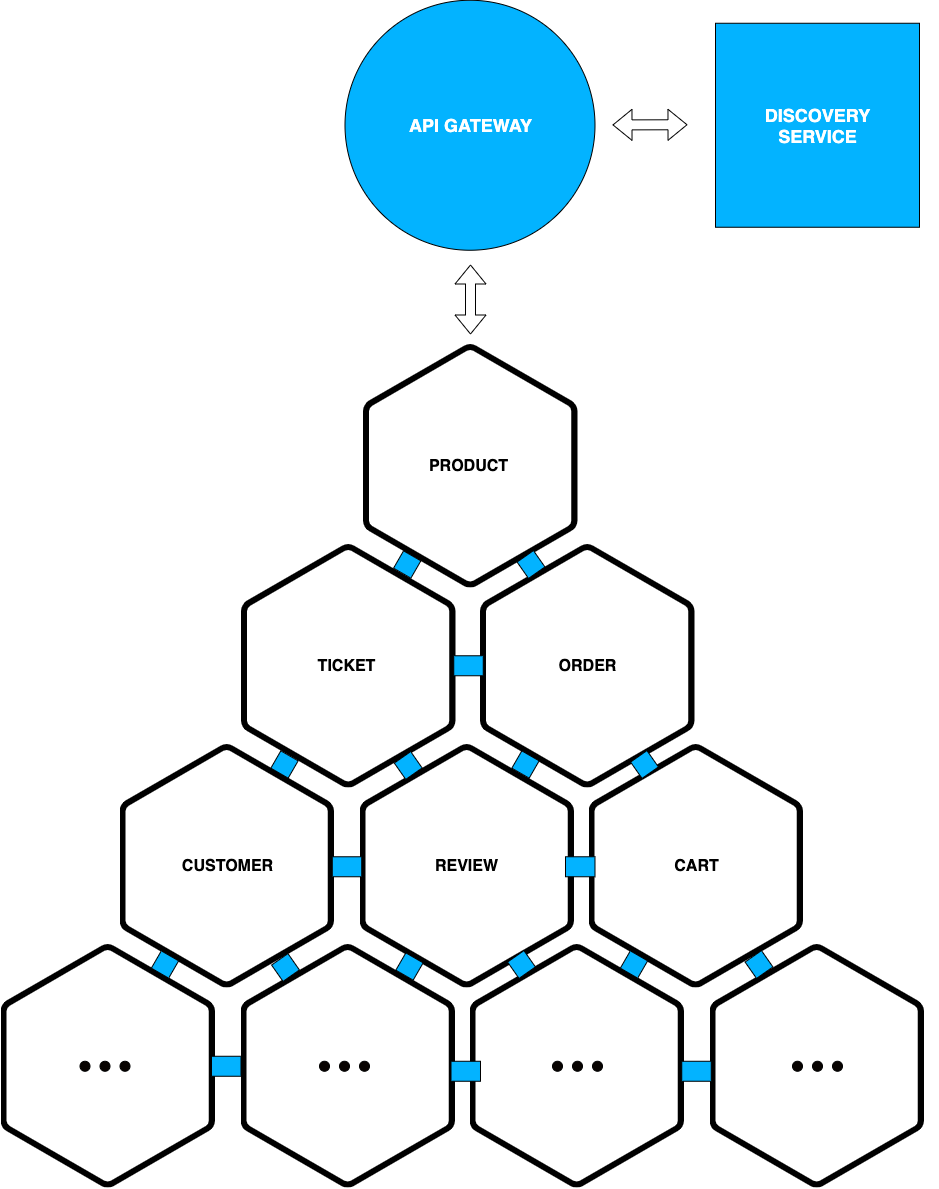

The diagram above was exported from draw.io. Its source (the exported page's mxGraphModel, read from the mxfile embedded in the PNG):
<mxGraphModel dx="3090" dy="2464" grid="0" gridSize="10" guides="1" tooltips="1" connect="1" arrows="1" fold="1" page="1" pageScale="1" pageWidth="827" pageHeight="1169" math="0" shadow="0">
  <root>
    <mxCell id="0" />
    <mxCell id="1" parent="0" />
    <mxCell id="2" value="" style="whiteSpace=wrap;html=1;aspect=fixed;rounded=0;shadow=0;fontSize=18;fontColor=#FFFFFF;fillColor=#03B3FF;" vertex="1" parent="1">
      <mxGeometry x="-209" y="-301.25" width="204" height="204" as="geometry" />
    </mxCell>
    <mxCell id="3" value="" style="ellipse;whiteSpace=wrap;html=1;aspect=fixed;rounded=0;shadow=0;fontSize=18;fontColor=#FFFFFF;fillColor=#03B3FF;" vertex="1" parent="1">
      <mxGeometry x="-579.5" y="-324.25" width="250" height="250" as="geometry" />
    </mxCell>
    <mxCell id="4" value="" style="shape=image;verticalLabelPosition=bottom;labelBackgroundColor=#ffffff;verticalAlign=top;aspect=fixed;imageAspect=0;image=data:image/svg+xml,(base64 omitted: 1368 chars);" vertex="1" parent="1">
      <mxGeometry x="-561" y="20" width="229" height="243.52" as="geometry" />
    </mxCell>
    <mxCell id="5" value="" style="shape=image;verticalLabelPosition=bottom;labelBackgroundColor=#ffffff;verticalAlign=top;aspect=fixed;imageAspect=0;image=data:image/svg+xml,(base64 omitted: 1368 chars);" vertex="1" parent="1">
      <mxGeometry x="-444" y="220" width="229" height="243.52" as="geometry" />
    </mxCell>
    <mxCell id="6" value="ORDER" style="text;html=1;strokeColor=none;fillColor=none;align=center;verticalAlign=middle;whiteSpace=wrap;rounded=0;fontSize=16;fontStyle=1" vertex="1" parent="1">
      <mxGeometry x="-389" y="331.26" width="105" height="21" as="geometry" />
    </mxCell>
    <mxCell id="7" value="" style="shape=image;verticalLabelPosition=bottom;labelBackgroundColor=#ffffff;verticalAlign=top;aspect=fixed;imageAspect=0;image=data:image/svg+xml,(base64 omitted: 1368 chars);" vertex="1" parent="1">
      <mxGeometry x="-683" y="220" width="229" height="243.52" as="geometry" />
    </mxCell>
    <mxCell id="8" value="TICKET" style="text;html=1;strokeColor=none;fillColor=none;align=center;verticalAlign=middle;whiteSpace=wrap;rounded=0;fontSize=16;fontStyle=1" vertex="1" parent="1">
      <mxGeometry x="-630" y="331.26" width="105" height="21" as="geometry" />
    </mxCell>
    <mxCell id="9" value="" style="shape=image;verticalLabelPosition=bottom;labelBackgroundColor=#ffffff;verticalAlign=top;aspect=fixed;imageAspect=0;image=data:image/svg+xml,(base64 omitted: 1368 chars);" vertex="1" parent="1">
      <mxGeometry x="-335.5" y="420" width="229" height="243.52" as="geometry" />
    </mxCell>
    <mxCell id="10" value="CART" style="text;html=1;strokeColor=none;fillColor=none;align=center;verticalAlign=middle;whiteSpace=wrap;rounded=0;fontSize=16;fontStyle=1" vertex="1" parent="1">
      <mxGeometry x="-280.5" y="531.26" width="105" height="21" as="geometry" />
    </mxCell>
    <mxCell id="11" value="" style="shape=image;verticalLabelPosition=bottom;labelBackgroundColor=#ffffff;verticalAlign=top;aspect=fixed;imageAspect=0;image=data:image/svg+xml,(base64 omitted: 1368 chars);" vertex="1" parent="1">
      <mxGeometry x="-564.5" y="420" width="229" height="243.52" as="geometry" />
    </mxCell>
    <mxCell id="12" value="REVIEW" style="text;html=1;strokeColor=none;fillColor=none;align=center;verticalAlign=middle;whiteSpace=wrap;rounded=0;fontSize=16;fontStyle=1" vertex="1" parent="1">
      <mxGeometry x="-509.5" y="531.26" width="105" height="21" as="geometry" />
    </mxCell>
    <mxCell id="13" value="" style="shape=image;verticalLabelPosition=bottom;labelBackgroundColor=#ffffff;verticalAlign=top;aspect=fixed;imageAspect=0;image=data:image/svg+xml,(base64 omitted: 1368 chars);" vertex="1" parent="1">
      <mxGeometry x="-804.5" y="420" width="229" height="243.52" as="geometry" />
    </mxCell>
    <mxCell id="14" value="CUSTOMER" style="text;html=1;strokeColor=none;fillColor=none;align=center;verticalAlign=middle;whiteSpace=wrap;rounded=0;fontSize=16;fontStyle=1" vertex="1" parent="1">
      <mxGeometry x="-749.5" y="531.26" width="105" height="21" as="geometry" />
    </mxCell>
    <mxCell id="15" value="" style="ellipse;whiteSpace=wrap;html=1;aspect=fixed;fontSize=16;noLabel=1;fontColor=none;direction=south;fillColor=#080301;" vertex="1" parent="1">
      <mxGeometry x="-844.5" y="736.76" width="10" height="10" as="geometry" />
    </mxCell>
    <mxCell id="16" value="" style="shape=image;verticalLabelPosition=bottom;labelBackgroundColor=#ffffff;verticalAlign=top;aspect=fixed;imageAspect=0;image=data:image/svg+xml,(base64 omitted: 1368 chars);" vertex="1" parent="1">
      <mxGeometry x="-454.5" y="620" width="229" height="243.52" as="geometry" />
    </mxCell>
    <mxCell id="17" value="" style="shape=image;verticalLabelPosition=bottom;labelBackgroundColor=#ffffff;verticalAlign=top;aspect=fixed;imageAspect=0;image=data:image/svg+xml,(base64 omitted: 1368 chars);" vertex="1" parent="1">
      <mxGeometry x="-683.5" y="620" width="229" height="243.52" as="geometry" />
    </mxCell>
    <mxCell id="18" value="" style="shape=image;verticalLabelPosition=bottom;labelBackgroundColor=#ffffff;verticalAlign=top;aspect=fixed;imageAspect=0;image=data:image/svg+xml,(base64 omitted: 1368 chars);" vertex="1" parent="1">
      <mxGeometry x="-923.5" y="620" width="229" height="243.52" as="geometry" />
    </mxCell>
    <mxCell id="19" value="" style="ellipse;whiteSpace=wrap;html=1;aspect=fixed;fontSize=16;noLabel=1;fontColor=none;direction=south;fillColor=#080301;" vertex="1" parent="1">
      <mxGeometry x="-824.5" y="736.76" width="10" height="10" as="geometry" />
    </mxCell>
    <mxCell id="20" value="" style="ellipse;whiteSpace=wrap;html=1;aspect=fixed;fontSize=16;noLabel=1;fontColor=none;direction=south;fillColor=#080301;" vertex="1" parent="1">
      <mxGeometry x="-804.5" y="736.76" width="10" height="10" as="geometry" />
    </mxCell>
    <mxCell id="21" value="" style="ellipse;whiteSpace=wrap;html=1;aspect=fixed;fontSize=16;noLabel=1;fontColor=none;direction=south;fillColor=#080301;" vertex="1" parent="1">
      <mxGeometry x="-605" y="736.76" width="10" height="10" as="geometry" />
    </mxCell>
    <mxCell id="22" value="" style="ellipse;whiteSpace=wrap;html=1;aspect=fixed;fontSize=16;noLabel=1;fontColor=none;direction=south;fillColor=#080301;" vertex="1" parent="1">
      <mxGeometry x="-585" y="736.76" width="10" height="10" as="geometry" />
    </mxCell>
    <mxCell id="23" value="" style="ellipse;whiteSpace=wrap;html=1;aspect=fixed;fontSize=16;noLabel=1;fontColor=none;direction=south;fillColor=#080301;" vertex="1" parent="1">
      <mxGeometry x="-565" y="736.76" width="10" height="10" as="geometry" />
    </mxCell>
    <mxCell id="24" value="" style="ellipse;whiteSpace=wrap;html=1;aspect=fixed;fontSize=16;noLabel=1;fontColor=none;direction=south;fillColor=#080301;" vertex="1" parent="1">
      <mxGeometry x="-372" y="736.76" width="10" height="10" as="geometry" />
    </mxCell>
    <mxCell id="25" value="" style="ellipse;whiteSpace=wrap;html=1;aspect=fixed;fontSize=16;noLabel=1;fontColor=none;direction=south;fillColor=#080301;" vertex="1" parent="1">
      <mxGeometry x="-352" y="736.76" width="10" height="10" as="geometry" />
    </mxCell>
    <mxCell id="26" value="" style="ellipse;whiteSpace=wrap;html=1;aspect=fixed;fontSize=16;noLabel=1;fontColor=none;direction=south;fillColor=#080301;" vertex="1" parent="1">
      <mxGeometry x="-332" y="736.76" width="10" height="10" as="geometry" />
    </mxCell>
    <mxCell id="27" value="" style="shape=image;verticalLabelPosition=bottom;labelBackgroundColor=#ffffff;verticalAlign=top;aspect=fixed;imageAspect=0;image=data:image/svg+xml,(base64 omitted: 1368 chars);" vertex="1" parent="1">
      <mxGeometry x="-214.5" y="620" width="229" height="243.52" as="geometry" />
    </mxCell>
    <mxCell id="28" value="" style="ellipse;whiteSpace=wrap;html=1;aspect=fixed;fontSize=16;noLabel=1;fontColor=none;direction=south;fillColor=#080301;" vertex="1" parent="1">
      <mxGeometry x="-132" y="736.76" width="10" height="10" as="geometry" />
    </mxCell>
    <mxCell id="29" value="" style="ellipse;whiteSpace=wrap;html=1;aspect=fixed;fontSize=16;noLabel=1;fontColor=none;direction=south;fillColor=#080301;" vertex="1" parent="1">
      <mxGeometry x="-112" y="736.76" width="10" height="10" as="geometry" />
    </mxCell>
    <mxCell id="30" value="" style="ellipse;whiteSpace=wrap;html=1;aspect=fixed;fontSize=16;noLabel=1;fontColor=none;direction=south;fillColor=#080301;" vertex="1" parent="1">
      <mxGeometry x="-92" y="736.76" width="10" height="10" as="geometry" />
    </mxCell>
    <mxCell id="31" value="API GATEWAY" style="text;html=1;align=center;verticalAlign=middle;whiteSpace=wrap;rounded=0;fontSize=18;shadow=0;fontStyle=1;fontColor=#FFFFFF;" vertex="1" parent="1">
      <mxGeometry x="-527.28" y="-209.75" width="146.56" height="21" as="geometry" />
    </mxCell>
    <mxCell id="32" value="DISCOVERY SERVICE" style="text;html=1;align=center;verticalAlign=middle;whiteSpace=wrap;rounded=0;fontSize=18;shadow=0;fontStyle=1;fontColor=#FFFFFF;" vertex="1" parent="1">
      <mxGeometry x="-180.28" y="-209.75" width="146.56" height="21" as="geometry" />
    </mxCell>
    <mxCell id="33" value="PRODUCT" style="text;html=1;strokeColor=none;fillColor=none;align=center;verticalAlign=middle;whiteSpace=wrap;rounded=0;fontSize=16;fontStyle=1" vertex="1" parent="1">
      <mxGeometry x="-508.5" y="131.26" width="105" height="21" as="geometry" />
    </mxCell>
    <mxCell id="34" value="" style="shape=flexArrow;endArrow=classic;html=1;fontSize=18;fontColor=#FFFFFF;startArrow=block;" edge="1" parent="1">
      <mxGeometry width="50" height="50" relative="1" as="geometry">
        <mxPoint x="-454" y="10" as="sourcePoint" />
        <mxPoint x="-454" y="-60" as="targetPoint" />
      </mxGeometry>
    </mxCell>
    <mxCell id="35" value="" style="shape=flexArrow;endArrow=classic;html=1;fontSize=18;fontColor=#FFFFFF;startArrow=block;" edge="1" parent="1">
      <mxGeometry width="50" height="50" relative="1" as="geometry">
        <mxPoint x="-312.00000000000045" y="-199.59000000000015" as="sourcePoint" />
        <mxPoint x="-237.00000000000045" y="-199.75" as="targetPoint" />
      </mxGeometry>
    </mxCell>
    <mxCell id="36" value="" style="rounded=0;whiteSpace=wrap;html=1;shadow=0;fontSize=18;fontColor=#FFFFFF;fillColor=#03B3FF;rotation=30;" vertex="1" parent="1">
      <mxGeometry x="-527.28" y="230" width="20" height="20" as="geometry" />
    </mxCell>
    <mxCell id="37" value="" style="rounded=0;whiteSpace=wrap;html=1;shadow=0;fontSize=18;fontColor=#FFFFFF;fillColor=#03B3FF;rotation=30;" vertex="1" parent="1">
      <mxGeometry x="-650" y="430" width="20" height="20" as="geometry" />
    </mxCell>
    <mxCell id="38" value="" style="rounded=0;whiteSpace=wrap;html=1;shadow=0;fontSize=18;fontColor=#FFFFFF;fillColor=#03B3FF;rotation=30;" vertex="1" parent="1">
      <mxGeometry x="-769.5" y="630" width="20" height="20" as="geometry" />
    </mxCell>
    <mxCell id="39" value="" style="rounded=0;whiteSpace=wrap;html=1;shadow=0;fontSize=18;fontColor=#FFFFFF;fillColor=#03B3FF;rotation=30;" vertex="1" parent="1">
      <mxGeometry x="-525" y="632" width="20" height="20" as="geometry" />
    </mxCell>
    <mxCell id="40" value="" style="rounded=0;whiteSpace=wrap;html=1;shadow=0;fontSize=18;fontColor=#FFFFFF;fillColor=#03B3FF;rotation=30;" vertex="1" parent="1">
      <mxGeometry x="-300.5" y="630" width="20" height="20" as="geometry" />
    </mxCell>
    <mxCell id="41" value="" style="rounded=0;whiteSpace=wrap;html=1;shadow=0;fontSize=18;fontColor=#FFFFFF;fillColor=#03B3FF;rotation=30;" vertex="1" parent="1">
      <mxGeometry x="-409" y="430" width="20" height="20" as="geometry" />
    </mxCell>
    <mxCell id="42" value="" style="rounded=0;whiteSpace=wrap;html=1;shadow=0;fontSize=18;fontColor=#FFFFFF;fillColor=#03B3FF;rotation=-35;" vertex="1" parent="1">
      <mxGeometry x="-175.5" y="630" width="20" height="20" as="geometry" />
    </mxCell>
    <mxCell id="43" value="" style="rounded=0;whiteSpace=wrap;html=1;shadow=0;fontSize=18;fontColor=#FFFFFF;fillColor=#03B3FF;rotation=-35;" vertex="1" parent="1">
      <mxGeometry x="-290" y="430" width="20" height="20" as="geometry" />
    </mxCell>
    <mxCell id="44" value="" style="rounded=0;whiteSpace=wrap;html=1;shadow=0;fontSize=18;fontColor=#FFFFFF;fillColor=#03B3FF;rotation=-35;" vertex="1" parent="1">
      <mxGeometry x="-413" y="630" width="20" height="20" as="geometry" />
    </mxCell>
    <mxCell id="45" value="" style="rounded=0;whiteSpace=wrap;html=1;shadow=0;fontSize=18;fontColor=#FFFFFF;fillColor=#03B3FF;rotation=-35;" vertex="1" parent="1">
      <mxGeometry x="-526.28" y="431" width="20" height="20" as="geometry" />
    </mxCell>
    <mxCell id="46" value="" style="rounded=0;whiteSpace=wrap;html=1;shadow=0;fontSize=18;fontColor=#FFFFFF;fillColor=#03B3FF;rotation=-35;" vertex="1" parent="1">
      <mxGeometry x="-403.5" y="230" width="20" height="20" as="geometry" />
    </mxCell>
    <mxCell id="47" value="" style="rounded=0;whiteSpace=wrap;html=1;shadow=0;fontSize=18;fontColor=#FFFFFF;fillColor=#03B3FF;rotation=-35;" vertex="1" parent="1">
      <mxGeometry x="-649" y="633" width="20" height="20" as="geometry" />
    </mxCell>
    <mxCell id="48" value="" style="rounded=0;whiteSpace=wrap;html=1;shadow=0;fontSize=18;fontColor=#FFFFFF;fillColor=#03B3FF;rotation=0;" vertex="1" parent="1">
      <mxGeometry x="-470.75" y="331.26" width="29.5" height="20" as="geometry" />
    </mxCell>
    <mxCell id="49" value="" style="rounded=0;whiteSpace=wrap;html=1;shadow=0;fontSize=18;fontColor=#FFFFFF;fillColor=#03B3FF;rotation=0;" vertex="1" parent="1">
      <mxGeometry x="-592.25" y="532.26" width="29.5" height="20" as="geometry" />
    </mxCell>
    <mxCell id="50" value="" style="rounded=0;whiteSpace=wrap;html=1;shadow=0;fontSize=18;fontColor=#FFFFFF;fillColor=#03B3FF;rotation=0;" vertex="1" parent="1">
      <mxGeometry x="-359" y="532.26" width="29.5" height="20" as="geometry" />
    </mxCell>
    <mxCell id="51" value="" style="rounded=0;whiteSpace=wrap;html=1;shadow=0;fontSize=18;fontColor=#FFFFFF;fillColor=#03B3FF;rotation=0;" vertex="1" parent="1">
      <mxGeometry x="-713" y="731.76" width="29.5" height="20" as="geometry" />
    </mxCell>
    <mxCell id="52" value="" style="rounded=0;whiteSpace=wrap;html=1;shadow=0;fontSize=18;fontColor=#FFFFFF;fillColor=#03B3FF;rotation=0;" vertex="1" parent="1">
      <mxGeometry x="-473.5" y="736.76" width="29.5" height="20" as="geometry" />
    </mxCell>
    <mxCell id="53" value="" style="rounded=0;whiteSpace=wrap;html=1;shadow=0;fontSize=18;fontColor=#FFFFFF;fillColor=#03B3FF;rotation=0;" vertex="1" parent="1">
      <mxGeometry x="-242.75" y="736.76" width="29.5" height="20" as="geometry" />
    </mxCell>
  </root>
</mxGraphModel>